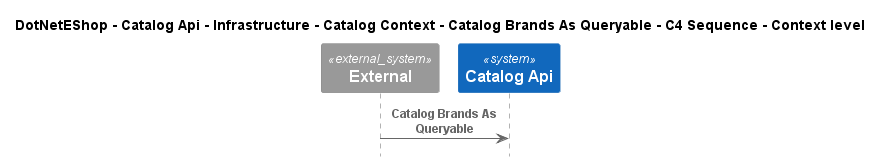

The diagram above was rendered by PlantUML. Its source (embedded in the PNG):
@startuml
!include ..\..\..\..\..\..\..\..\..\.c4s\C4_Sequence.puml

title DotNetEShop - Catalog Api - Infrastructure - Catalog Context - Catalog Brands As Queryable - C4 Sequence - Context level

System_Ext(C4InterFlow.SoftwareSystems.ExternalSystem, "External", "")
System(DotNetEShop.SoftwareSystems.CatalogApi, "Catalog Api", "")

Rel(C4InterFlow.SoftwareSystems.ExternalSystem, DotNetEShop.SoftwareSystems.CatalogApi, "Catalog Brands As Queryable")


@enduml